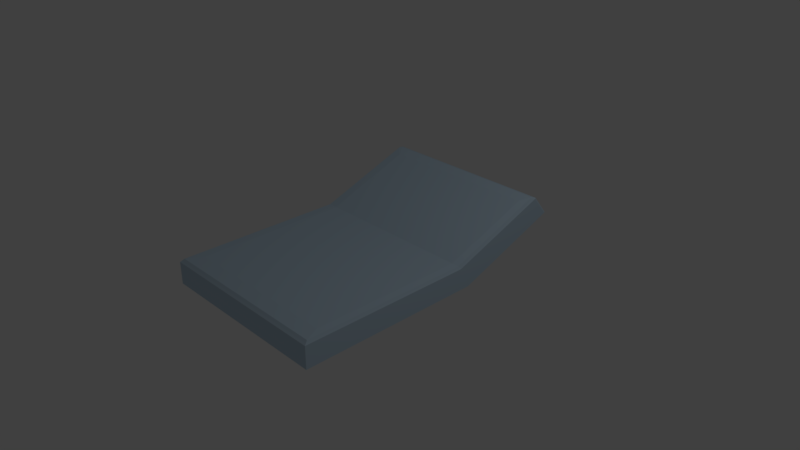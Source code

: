 # Source: BedCushion.blend  (saved by Blender 2.79.0; exported with 4.5.12 LTS)
import bpy
from mathutils import Matrix  # noqa: F401  (used for matrix-valued properties, if any)

bpy.ops.wm.read_factory_settings(use_empty=True)
scene = bpy.context.scene
scene.name = 'Scene'

# ---- collections
col_collection_1 = bpy.data.collections.new('Collection 1'); scene.collection.children.link(col_collection_1)

# ---- materials (node trees are filled in below, after node groups)
mat_material_001 = bpy.data.materials.new('Material.001')
mat_material_001.alpha_threshold = 0.0
mat_material_001.use_transparent_shadow = False
mat_material_001.diffuse_color = (0.5261, 0.6751, 0.8, 1.0)
mat_material_001.roughness = 0.5
mat_material_001.specular_intensity = 0.0

# ---- material node trees

# ---- world
world_world = bpy.data.worlds.new('World'); scene.world = world_world
world_world.color = (0.05088, 0.05088, 0.05088)
world_world.use_sun_shadow = False
world_world.sun_shadow_jitter_overblur = 0.0
world_world.cycles.sampling_method = 'MANUAL'

# ---- cameras
cam_camera = bpy.data.cameras.new('Camera')
cam_camera.clip_end = 100.0
cam_camera.lens = 35.0
cam_camera.sensor_width = 32.0
cam_camera.sensor_height = 18.0
cam_camera.ortho_scale = 7.314
cam_camera.dof.focus_distance = 0.0
cam_camera.dof.aperture_fstop = 128.0

# ---- lights
light_lamp = bpy.data.lights.new('Lamp', 'POINT')
light_lamp.transmission_factor = 0.0
light_lamp.cutoff_distance = 30.0
light_lamp.energy = 100.0
light_lamp.shadow_buffer_clip_start = 1.001
light_lamp.shadow_soft_size = 0.1
light_lamp.shadow_maximum_resolution = 0.006
light_lamp.use_absolute_resolution = True

# ---- meshes
me_cube_001 = bpy.data.meshes.new('Cube.001')
me_cube_001.from_pydata([(-1.0, -1.0, -1.0), (-0.9769, -0.9748, 1.015), (-0.9938, 0.9878, 2.249), (-0.9707, 0.8502, 3.925), (1.0, -1.0, -1.0), (0.9769, -0.9748, 1.015), (0.9939, 0.9901, 2.249), (0.9708, 0.8524, 3.951), (-1.0, 0.1689, -1.0), (-0.9769, 0.1671, 1.015), (1.0, 0.2608, -0.9317), (0.9769, 0.1671, 1.015), (-0.9769, 0.1805, 1.02), (1.0, 0.3023, -0.7509), (-1.0, 0.3023, -0.7509), (0.9769, 0.1805, 1.02), (-0.9769, 0.2249, 1.213), (1.0, 0.3477, -0.5531), (-1.0, 0.3477, -0.5531), (0.9769, 0.2249, 1.213), (-0.989, -0.988, 0.8902), (-0.9828, 0.8666, 3.877), (0.9829, 0.8689, 3.877), (0.989, -0.988, 0.8902), (0.989, 0.1734, 0.8941), (-0.989, 0.1681, 0.8902), (0.989, 0.1886, 0.9096), (-0.989, 0.1886, 0.9096), (0.989, 0.2335, 1.105), (-0.989, 0.2335, 1.105), (-0.9938, 0.8807, 3.822), (0.9939, 0.883, 3.822), (1.0, -1.0, 0.7911), (1.0, 0.1785, 0.7982), (-1.0, 0.1689, 0.7911), (1.0, 0.1952, 0.8219), (-1.0, 0.1952, 0.8219), (1.0, 0.2405, 1.02), (-1.0, 0.2405, 1.02), (-1.0, -1.0, 0.7911), (-0.8602, 0.2121, 1.263), (-0.8602, 0.7808, 3.742), (0.9028, 0.7803, 3.742), (0.9089, 0.1598, 1.083), (0.9089, -0.8741, 1.083), (-0.8602, -0.8741, 1.083), (-0.8602, 0.1598, 1.083), (0.9089, 0.172, 1.088), (-0.8602, 0.172, 1.088), (0.9089, 0.2121, 1.263), (-0.9769, 0.8439, 3.911), (1.0, 0.9813, 2.209), (-1.0, 0.9813, 2.209), (0.9769, 0.8439, 3.911), (0.989, 0.8602, 3.837), (-0.989, 0.8602, 3.837), (-1.0, 0.8742, 3.781), (1.0, 0.8742, 3.781), (-0.8602, 0.7726, 3.706), (0.9089, 0.7726, 3.706), (-0.9803, 0.9906, 2.249), (-0.9577, 0.8529, 3.951), (-0.9803, -1.0, -1.0), (-0.9577, -0.9748, 1.015), (-0.9803, 0.1698, -0.9993), (-0.9803, 0.3023, -0.7509), (-0.9803, 0.3477, -0.5531), (-0.9696, -0.988, 0.8902), (-0.9696, 0.8694, 3.877), (-0.9803, 0.8835, 3.822), (-0.9803, -1.0, 0.7911), (-0.8428, 0.7808, 3.742), (-0.8428, -0.8741, 1.083), (-0.8428, 0.1598, 1.083), (-0.8428, 0.172, 1.088), (-0.8428, 0.2121, 1.263), (-0.8428, 0.7726, 3.706), (-0.9803, 0.9813, 2.209), (0.9592, 0.8529, 3.951), (0.9819, -1.0, -1.0), (0.9711, 0.8694, 3.877), (0.9819, 0.8835, 3.822), (0.8929, 0.7808, 3.742), (0.8929, 0.1598, 1.083), (0.8929, 0.172, 1.088), (0.8929, 0.2121, 1.263), (0.8929, 0.7726, 3.706), (0.9819, 0.9906, 2.249), (0.9592, -0.9748, 1.015), (0.9819, 0.26, -0.9323), (0.9819, 0.3023, -0.7509), (0.9819, 0.3477, -0.5531), (0.9711, -0.988, 0.8902), (0.9819, -1.0, 0.7911), (0.8929, -0.8741, 1.083), (0.9819, 0.9813, 2.209)], [], [(55, 50, 3, 21), (80, 78, 7, 22), (24, 11, 5, 23), (67, 63, 1, 20), (89, 10, 4, 79), (5, 11, 43, 44), (16, 12, 48, 40), (90, 13, 10, 89), (26, 15, 11, 24), (20, 1, 9, 25), (28, 19, 15, 26), (91, 17, 13, 90), (88, 5, 44, 94), (25, 9, 12, 27), (53, 7, 42, 59), (95, 51, 17, 91), (54, 53, 19, 28), (27, 12, 16, 29), (36, 27, 29, 38), (57, 54, 28, 37), (34, 25, 27, 36), (37, 28, 26, 35), (39, 20, 25, 34), (35, 26, 24, 33), (70, 67, 20, 39), (33, 24, 23, 32), (81, 80, 22, 31), (56, 55, 21, 30), (52, 56, 30, 2), (87, 81, 31, 6), (10, 33, 32, 4), (62, 70, 39, 0), (13, 35, 33, 10), (0, 39, 34, 8), (17, 37, 35, 13), (8, 34, 36, 14), (51, 57, 37, 17), (14, 36, 38, 18), (73, 46, 45, 72), (74, 48, 46, 73), (75, 40, 48, 74), (76, 58, 40, 75), (11, 15, 47, 43), (61, 3, 41, 71), (50, 16, 40, 58), (15, 19, 49, 47), (9, 1, 45, 46), (12, 9, 46, 48), (3, 50, 58, 41), (71, 41, 58, 76), (6, 31, 57, 51), (18, 38, 56, 52), (38, 29, 55, 56), (31, 22, 54, 57), (22, 7, 53, 54), (87, 6, 51, 95), (19, 53, 59, 49), (29, 16, 50, 55), (2, 60, 77, 52), (82, 71, 76, 86), (78, 61, 71, 82), (86, 76, 75, 85), (85, 75, 74, 84), (84, 74, 73, 83), (83, 73, 72, 94), (79, 93, 70, 62), (2, 30, 69, 60), (30, 21, 68, 69), (93, 92, 67, 70), (52, 77, 66, 18), (1, 63, 72, 45), (18, 66, 65, 14), (14, 65, 64, 8), (8, 64, 62, 0), (92, 88, 63, 67), (21, 3, 61, 68), (23, 5, 88, 92), (32, 23, 92, 93), (4, 32, 93, 79), (43, 83, 94, 44), (47, 84, 83, 43), (49, 85, 84, 47), (59, 86, 85, 49), (7, 78, 82, 42), (42, 82, 86, 59), (60, 87, 95, 77), (60, 69, 81, 87), (69, 68, 80, 81), (77, 95, 91, 66), (63, 88, 94, 72), (66, 91, 90, 65), (65, 90, 89, 64), (64, 89, 79, 62), (68, 61, 78, 80)])
me_cube_001.materials.append(mat_material_001)
me_cube_001.use_remesh_preserve_volume = False
me_cube_001.use_remesh_preserve_attributes = False
me_cube_001.use_mirror_vertex_groups = False
me_cube_001.update()

# ---- objects
ob_cube = bpy.data.objects.new('Cube', me_cube_001)
ob_lamp = bpy.data.objects.new('Lamp', light_lamp)
ob_camera = bpy.data.objects.new('Camera', cam_camera)

# ---- transforms, parenting, visibility, modifiers, constraints
ob_cube.location = (0.0, 0.0, 0.0)
ob_cube.scale = (1.25, 2.0, 0.17)
ob_cube.lineart.crease_threshold = 0.0
ob_lamp.location = (4.076, 1.005, 5.904)
ob_lamp.rotation_euler = (0.6503, 0.05522, 1.866)
ob_lamp.lock_rotations_4d = False
ob_lamp.empty_display_type = 'ARROWS'
ob_lamp.color = (0.0, 0.0, 0.0, 0.0)
ob_lamp.lineart.crease_threshold = 0.0
ob_camera.location = (7.481, -6.508, 5.344)
ob_camera.rotation_euler = (1.109, 0.0, 0.8149)
ob_camera.lock_rotations_4d = False
ob_camera.empty_display_type = 'ARROWS'
ob_camera.color = (0.0, 0.0, 0.0, 0.0)
ob_camera.display_type = 'WIRE'
ob_camera.lineart.crease_threshold = 0.0

# ---- collection membership
col_collection_1.objects.link(ob_cube)
col_collection_1.objects.link(ob_lamp)
col_collection_1.objects.link(ob_camera)

# ---- scene / render settings (as saved in the file)
scene.camera = ob_camera
scene.frame_start = 1; scene.frame_end = 250; scene.frame_set(1)
scene.render.engine = 'BLENDER_EEVEE_NEXT'
scene.render.resolution_percentage = 50
scene.render.dither_intensity = 0.0
scene.cycles.use_denoising = False
scene.cycles.samples = 128
scene.cycles.sampling_pattern = 'TABULATED_SOBOL'
scene.cycles.use_adaptive_sampling = False
scene.cycles.use_light_tree = False
scene.cycles.blur_glossy = 0.0
scene.cycles.sample_clamp_indirect = 0.0
scene.view_settings.view_transform = 'Standard'
bpy.context.view_layer.update()
